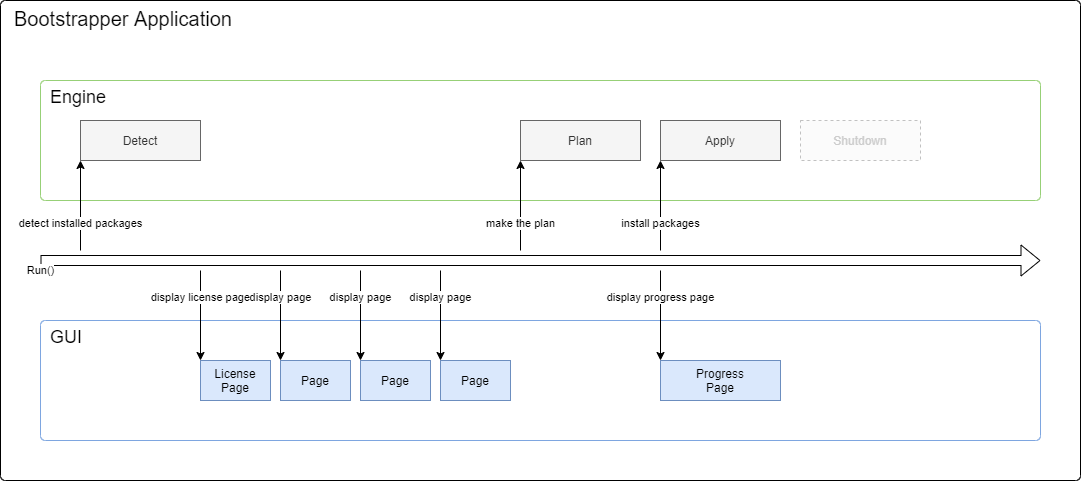

The diagram above was exported from draw.io. Its source (the exported page's mxGraphModel, read from the mxfile embedded in the PNG):
<mxGraphModel dx="1086" dy="770" grid="1" gridSize="10" guides="1" tooltips="1" connect="1" arrows="1" fold="1" page="1" pageScale="1" pageWidth="1169" pageHeight="827" math="0" shadow="0">
  <root>
    <mxCell id="0" />
    <mxCell id="1" parent="0" />
    <mxCell id="AJnqMGWGiO9KuMFHNy69-1" value="Bootstrapper Application" style="rounded=1;whiteSpace=wrap;html=1;align=left;verticalAlign=top;fontSize=20;spacingLeft=12;arcSize=1;" parent="1" vertex="1">
      <mxGeometry x="40" y="40" width="1080" height="480" as="geometry" />
    </mxCell>
    <mxCell id="AJnqMGWGiO9KuMFHNy69-5" value="GUI" style="rounded=1;whiteSpace=wrap;html=1;align=left;verticalAlign=top;fontSize=18;spacingLeft=8;arcSize=4;strokeColor=#7EA6E0;" parent="1" vertex="1">
      <mxGeometry x="80" y="360" width="1000" height="120" as="geometry" />
    </mxCell>
    <mxCell id="AJnqMGWGiO9KuMFHNy69-2" value="Engine" style="rounded=1;whiteSpace=wrap;html=1;align=left;verticalAlign=top;spacingLeft=8;fontSize=18;arcSize=4;strokeColor=#97D077;" parent="1" vertex="1">
      <mxGeometry x="80" y="120" width="1000" height="120" as="geometry" />
    </mxCell>
    <mxCell id="sVup1wHbTjSoKXAUhnR5-4" value="Apply" style="rounded=0;whiteSpace=wrap;html=1;fillColor=#f5f5f5;strokeColor=#666666;fontColor=#333333;" parent="1" vertex="1">
      <mxGeometry x="700" y="160" width="120" height="40" as="geometry" />
    </mxCell>
    <mxCell id="sVup1wHbTjSoKXAUhnR5-13" value="Progress&lt;br&gt;Page" style="rounded=0;whiteSpace=wrap;html=1;fillColor=#dae8fc;strokeColor=#6c8ebf;" parent="1" vertex="1">
      <mxGeometry x="700" y="400" width="120" height="40" as="geometry" />
    </mxCell>
    <mxCell id="sVup1wHbTjSoKXAUhnR5-22" value="install packages" style="endArrow=classic;html=1;entryX=0.5;entryY=1;entryDx=0;entryDy=0;" parent="1" edge="1">
      <mxGeometry x="-0.4" width="50" height="50" relative="1" as="geometry">
        <mxPoint x="700" y="290" as="sourcePoint" />
        <mxPoint x="699.9999999999999" y="200" as="targetPoint" />
        <mxPoint as="offset" />
      </mxGeometry>
    </mxCell>
    <mxCell id="sVup1wHbTjSoKXAUhnR5-25" value="display progress page" style="endArrow=classic;html=1;" parent="1" edge="1">
      <mxGeometry x="-0.4" width="50" height="50" relative="1" as="geometry">
        <mxPoint x="700" y="310" as="sourcePoint" />
        <mxPoint x="700" y="399.9999999999999" as="targetPoint" />
        <mxPoint as="offset" />
      </mxGeometry>
    </mxCell>
    <mxCell id="AJnqMGWGiO9KuMFHNy69-3" value="Plan" style="rounded=0;whiteSpace=wrap;html=1;fillColor=#f5f5f5;strokeColor=#666666;fontColor=#333333;" parent="1" vertex="1">
      <mxGeometry x="560" y="160" width="120" height="40" as="geometry" />
    </mxCell>
    <mxCell id="AJnqMGWGiO9KuMFHNy69-4" value="make the plan" style="endArrow=classic;html=1;entryX=0.5;entryY=1;entryDx=0;entryDy=0;" parent="1" edge="1">
      <mxGeometry x="-0.4" width="50" height="50" relative="1" as="geometry">
        <mxPoint x="560" y="290" as="sourcePoint" />
        <mxPoint x="560" y="200" as="targetPoint" />
        <mxPoint as="offset" />
      </mxGeometry>
    </mxCell>
    <mxCell id="AJnqMGWGiO9KuMFHNy69-6" value="Page" style="rounded=0;whiteSpace=wrap;html=1;fillColor=#dae8fc;strokeColor=#6c8ebf;" parent="1" vertex="1">
      <mxGeometry x="320" y="400" width="70" height="40" as="geometry" />
    </mxCell>
    <mxCell id="AJnqMGWGiO9KuMFHNy69-7" value="Page" style="rounded=0;whiteSpace=wrap;html=1;fillColor=#dae8fc;strokeColor=#6c8ebf;" parent="1" vertex="1">
      <mxGeometry x="400" y="400" width="70" height="40" as="geometry" />
    </mxCell>
    <mxCell id="AJnqMGWGiO9KuMFHNy69-8" value="Page" style="rounded=0;whiteSpace=wrap;html=1;fillColor=#dae8fc;strokeColor=#6c8ebf;" parent="1" vertex="1">
      <mxGeometry x="480" y="400" width="70" height="40" as="geometry" />
    </mxCell>
    <mxCell id="AJnqMGWGiO9KuMFHNy69-9" value="License&lt;br&gt;Page" style="rounded=0;whiteSpace=wrap;html=1;fillColor=#dae8fc;strokeColor=#6c8ebf;" parent="1" vertex="1">
      <mxGeometry x="240" y="400" width="70" height="40" as="geometry" />
    </mxCell>
    <mxCell id="AJnqMGWGiO9KuMFHNy69-10" value="display page" style="endArrow=classic;html=1;" parent="1" edge="1">
      <mxGeometry x="-0.4" width="50" height="50" relative="1" as="geometry">
        <mxPoint x="320" y="310" as="sourcePoint" />
        <mxPoint x="320" y="400" as="targetPoint" />
        <mxPoint as="offset" />
      </mxGeometry>
    </mxCell>
    <mxCell id="AJnqMGWGiO9KuMFHNy69-11" value="display page" style="endArrow=classic;html=1;" parent="1" edge="1">
      <mxGeometry x="-0.4" width="50" height="50" relative="1" as="geometry">
        <mxPoint x="400" y="310" as="sourcePoint" />
        <mxPoint x="400" y="400" as="targetPoint" />
        <mxPoint as="offset" />
      </mxGeometry>
    </mxCell>
    <mxCell id="AJnqMGWGiO9KuMFHNy69-12" value="display page" style="endArrow=classic;html=1;" parent="1" edge="1">
      <mxGeometry x="-0.4" width="50" height="50" relative="1" as="geometry">
        <mxPoint x="480" y="310" as="sourcePoint" />
        <mxPoint x="480" y="400" as="targetPoint" />
        <mxPoint as="offset" />
      </mxGeometry>
    </mxCell>
    <mxCell id="AJnqMGWGiO9KuMFHNy69-13" value="display license page" style="endArrow=classic;html=1;" parent="1" edge="1">
      <mxGeometry x="-0.4" width="50" height="50" relative="1" as="geometry">
        <mxPoint x="240" y="310" as="sourcePoint" />
        <mxPoint x="240" y="400" as="targetPoint" />
        <mxPoint as="offset" />
      </mxGeometry>
    </mxCell>
    <mxCell id="AJnqMGWGiO9KuMFHNy69-14" value="Detect" style="rounded=0;whiteSpace=wrap;html=1;fillColor=#f5f5f5;strokeColor=#666666;fontColor=#333333;" parent="1" vertex="1">
      <mxGeometry x="120" y="160" width="120" height="40" as="geometry" />
    </mxCell>
    <mxCell id="AJnqMGWGiO9KuMFHNy69-16" value="Run()" style="endArrow=classic;html=1;shape=flexArrow;" parent="1" edge="1">
      <mxGeometry x="-1" y="-10" width="50" height="50" relative="1" as="geometry">
        <mxPoint x="80" y="300" as="sourcePoint" />
        <mxPoint x="1080" y="300" as="targetPoint" />
        <mxPoint as="offset" />
      </mxGeometry>
    </mxCell>
    <mxCell id="AJnqMGWGiO9KuMFHNy69-17" value="detect installed packages" style="endArrow=classic;html=1;entryX=0.5;entryY=1;entryDx=0;entryDy=0;" parent="1" edge="1">
      <mxGeometry x="-0.4" width="50" height="50" relative="1" as="geometry">
        <mxPoint x="120" y="290" as="sourcePoint" />
        <mxPoint x="120" y="200" as="targetPoint" />
        <mxPoint as="offset" />
      </mxGeometry>
    </mxCell>
    <mxCell id="AJnqMGWGiO9KuMFHNy69-18" value="Shutdown" style="rounded=0;whiteSpace=wrap;html=1;fillColor=#f5f5f5;strokeColor=#666666;opacity=40;fontColor=#CCCCCC;dashed=1;" parent="1" vertex="1">
      <mxGeometry x="840" y="160" width="120" height="40" as="geometry" />
    </mxCell>
  </root>
</mxGraphModel>